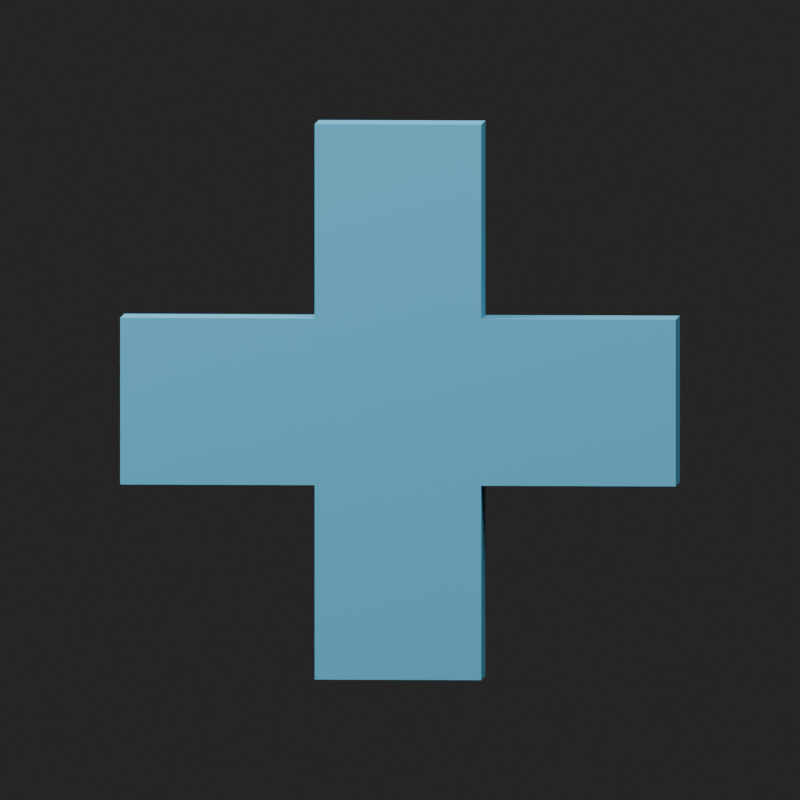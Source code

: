 # Source: status-rescue.blend  (saved by Blender 5.2.44; exported with 4.5.12 LTS)
import bpy
from mathutils import Matrix  # noqa: F401  (used for matrix-valued properties, if any)

bpy.ops.wm.read_factory_settings(use_empty=True)
scene = bpy.context.scene
scene.name = 'Scene'

# ---- materials (node trees are filled in below, after node groups)
mat_blue = bpy.data.materials.new('blue')
mat_blue.diffuse_color = (0.07, 0.37, 0.55, 1.0)

# ---- material node trees
mat_blue.use_nodes = True; mat_blue.node_tree.nodes.clear()
_N = mat_blue.node_tree.nodes; _L = mat_blue.node_tree.links
n0 = _N.new('ShaderNodeBsdfPrincipled'); n0.name = 'Principled BSDF'; n0.location = (-200, 100)
n0.inputs[0].default_value = (0.07, 0.37, 0.55, 1.0)
n0.inputs[2].default_value = 0.8
n0.inputs[10].default_value = 0.005
n0.inputs[27].default_value = (0.07, 0.37, 0.55, 1.0)
n1 = _N.new('ShaderNodeOutputMaterial'); n1.name = 'Material Output'; n1.location = (200, 100)
_L.new(n0.outputs[0], n1.inputs[0])
n1.is_active_output = True

# ---- world
world_studio = bpy.data.worlds.new('studio'); scene.world = world_studio
world_studio.use_nodes = True; world_studio.node_tree.nodes.clear()
_N = world_studio.node_tree.nodes; _L = world_studio.node_tree.links
n0 = _N.new('ShaderNodeBackground'); n0.name = 'Background'; n0.location = (-200, 100)
n0.inputs[0].default_value = (0.05, 0.05, 0.05, 1.0)
n0.inputs[1].default_value = 0.5
n1 = _N.new('ShaderNodeOutputWorld'); n1.name = 'World Output'; n1.location = (200, 100)
_L.new(n0.outputs[0], n1.inputs[0])
n1.is_active_output = True

# ---- cameras
cam_camera = bpy.data.cameras.new('Camera')
cam_camera.type = 'ORTHO'
cam_camera.ortho_scale = 1.15

# ---- lights
light_area = bpy.data.lights.new('Area', 'AREA')
light_area.energy = 700.0
light_area.size = 5.0
light_area.size_y = 1.0
light_area_001 = bpy.data.lights.new('Area.001', 'AREA')
light_area_001.energy = 400.0
light_area_001.size = 5.0
light_area_001.size_y = 1.0

# ---- meshes
me_status_rescue = bpy.data.meshes.new('status-rescue')
me_status_rescue.from_pydata([(-0.12, -0.05, 0.4), (0.12, -0.05, 0.4), (0.12, -0.05, 0.12), (0.4, -0.05, 0.12), (0.4, -0.05, -0.12), (0.12, -0.05, -0.12), (0.12, -0.05, -0.4), (-0.12, -0.05, -0.4), (-0.12, -0.05, -0.12), (-0.4, -0.05, -0.12), (-0.4, -0.05, 0.12), (-0.12, -0.05, 0.12), (-0.12, 0.05, 0.4), (0.12, 0.05, 0.4), (0.12, 0.05, 0.12), (0.4, 0.05, 0.12), (0.4, 0.05, -0.12), (0.12, 0.05, -0.12), (0.12, 0.05, -0.4), (-0.12, 0.05, -0.4), (-0.12, 0.05, -0.12), (-0.4, 0.05, -0.12), (-0.4, 0.05, 0.12), (-0.12, 0.05, 0.12)], [], [(11, 10, 9, 8, 7, 6, 5, 4, 3, 2, 1, 0), (12, 13, 14, 15, 16, 17, 18, 19, 20, 21, 22, 23), (0, 1, 13, 12), (1, 2, 14, 13), (2, 3, 15, 14), (3, 4, 16, 15), (4, 5, 17, 16), (5, 6, 18, 17), (6, 7, 19, 18), (7, 8, 20, 19), (8, 9, 21, 20), (9, 10, 22, 21), (10, 11, 23, 22), (11, 0, 12, 23)])
me_status_rescue.materials.append(mat_blue)
me_status_rescue.update()

# ---- objects
ob_status_rescue = bpy.data.objects.new('status-rescue', me_status_rescue)
ob_area = bpy.data.objects.new('Area', light_area)
ob_area_001 = bpy.data.objects.new('Area.001', light_area_001)
ob_camera = bpy.data.objects.new('Camera', cam_camera)

# ---- transforms, parenting, visibility, modifiers, constraints
ob_status_rescue.location = (0.0, 0.0, 0.0)
ob_area.location = (2.0, -4.0, 6.0)
ob_area.rotation_euler = (0.6405, 5.714e-08, 0.4636)
ob_area_001.location = (-3.0, -1.0, 3.0)
ob_area_001.rotation_euler = (0.8117, -1.032e-07, -1.249)
ob_camera.location = (0.3, -5.0, 0.3)
ob_camera.rotation_euler = (1.511, 3.764e-09, 0.05993)

# ---- collection membership
scene.collection.objects.link(ob_status_rescue)
scene.collection.objects.link(ob_area)
scene.collection.objects.link(ob_area_001)
scene.collection.objects.link(ob_camera)

# ---- scene / render settings (as saved in the file)
scene.camera = ob_camera
scene.frame_start = 1; scene.frame_end = 1; scene.frame_set(1)
scene.render.engine = 'BLENDER_EEVEE_NEXT'
scene.render.resolution_x = 512
scene.render.resolution_y = 512
scene.render.film_transparent = True
scene.render.bake_bias = 0.0
scene.render.bake_samples = 0
scene.render.compositor_device = 'GPU'
scene.eevee.taa_render_samples = 8
scene.eevee.use_volume_custom_range = False
scene.eevee.fast_gi_thickness_near = 0.1
scene.eevee.fast_gi_thickness_far = 0.0
scene.eevee.ray_tracing_options.screen_trace_thickness = 0.1
bpy.context.view_layer.update()
